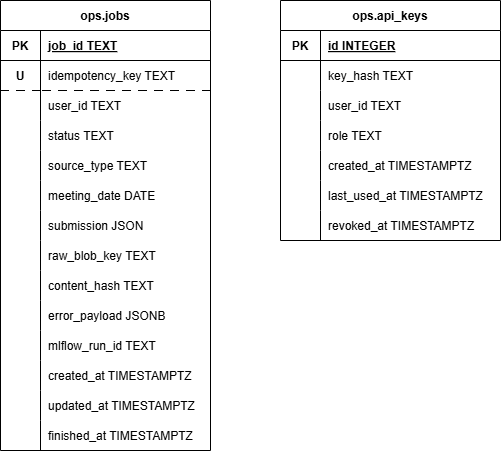

The diagram above was exported from draw.io. Its source (the exported page's mxGraphModel, read from the mxfile embedded in the PNG):
<mxGraphModel dx="1654" dy="918" grid="1" gridSize="10" guides="1" tooltips="1" connect="1" arrows="1" fold="1" page="1" pageScale="1" pageWidth="827" pageHeight="1169" math="0" shadow="0">
  <root>
    <mxCell id="0" />
    <mxCell id="1" parent="0" />
    <mxCell id="Z-DrAXea3oG7KWettfJK-63" parent="1" style="shape=table;startSize=30;container=1;collapsible=1;childLayout=tableLayout;fixedRows=1;rowLines=0;fontStyle=1;align=center;resizeLast=1;" value="ops.jobs" vertex="1">
      <mxGeometry height="450" width="210" x="40" y="40" as="geometry" />
    </mxCell>
    <mxCell id="Z-DrAXea3oG7KWettfJK-64" parent="Z-DrAXea3oG7KWettfJK-63" style="shape=tableRow;horizontal=0;startSize=0;swimlaneHead=0;swimlaneBody=0;fillColor=none;collapsible=0;dropTarget=0;points=[[0,0.5],[1,0.5]];portConstraint=eastwest;strokeColor=inherit;top=0;left=0;right=0;bottom=1;" value="" vertex="1">
      <mxGeometry height="30" width="210" y="30" as="geometry" />
    </mxCell>
    <mxCell id="Z-DrAXea3oG7KWettfJK-65" parent="Z-DrAXea3oG7KWettfJK-64" style="shape=partialRectangle;overflow=hidden;connectable=0;fillColor=none;strokeColor=inherit;top=0;left=0;bottom=0;right=0;fontStyle=1;" value="PK" vertex="1">
      <mxGeometry height="30" width="40" as="geometry">
        <mxRectangle height="30" width="40" as="alternateBounds" />
      </mxGeometry>
    </mxCell>
    <mxCell id="Z-DrAXea3oG7KWettfJK-66" parent="Z-DrAXea3oG7KWettfJK-64" style="shape=partialRectangle;overflow=hidden;connectable=0;fillColor=none;align=left;strokeColor=inherit;top=0;left=0;bottom=0;right=0;spacingLeft=6;fontStyle=5;" value="job_id TEXT " vertex="1">
      <mxGeometry height="30" width="170" x="40" as="geometry">
        <mxRectangle height="30" width="170" as="alternateBounds" />
      </mxGeometry>
    </mxCell>
    <mxCell id="Z-DrAXea3oG7KWettfJK-73" parent="Z-DrAXea3oG7KWettfJK-63" style="shape=tableRow;horizontal=0;startSize=0;swimlaneHead=0;swimlaneBody=0;fillColor=none;collapsible=0;dropTarget=0;points=[[0,0.5],[1,0.5]];portConstraint=eastwest;strokeColor=inherit;top=0;left=0;right=0;bottom=0;" value="" vertex="1">
      <mxGeometry height="30" width="210" y="60" as="geometry" />
    </mxCell>
    <mxCell id="Z-DrAXea3oG7KWettfJK-74" parent="Z-DrAXea3oG7KWettfJK-73" style="shape=partialRectangle;overflow=hidden;connectable=0;fillColor=none;strokeColor=inherit;top=0;left=0;bottom=1;right=0;fontStyle=1;dashed=1;dashPattern=8 8;" value="U" vertex="1">
      <mxGeometry height="30" width="40" as="geometry">
        <mxRectangle height="30" width="40" as="alternateBounds" />
      </mxGeometry>
    </mxCell>
    <mxCell id="Z-DrAXea3oG7KWettfJK-75" parent="Z-DrAXea3oG7KWettfJK-73" style="shape=partialRectangle;overflow=hidden;connectable=0;fillColor=none;align=left;strokeColor=inherit;top=0;left=0;bottom=1;right=0;spacingLeft=6;dashed=1;dashPattern=8 8;" value="idempotency_key TEXT" vertex="1">
      <mxGeometry height="30" width="170" x="40" as="geometry">
        <mxRectangle height="30" width="170" as="alternateBounds" />
      </mxGeometry>
    </mxCell>
    <mxCell id="Z-DrAXea3oG7KWettfJK-67" parent="Z-DrAXea3oG7KWettfJK-63" style="shape=tableRow;horizontal=0;startSize=0;swimlaneHead=0;swimlaneBody=0;fillColor=none;collapsible=0;dropTarget=0;points=[[0,0.5],[1,0.5]];portConstraint=eastwest;strokeColor=inherit;top=0;left=0;right=0;bottom=0;" value="" vertex="1">
      <mxGeometry height="30" width="210" y="90" as="geometry" />
    </mxCell>
    <mxCell id="Z-DrAXea3oG7KWettfJK-68" parent="Z-DrAXea3oG7KWettfJK-67" style="shape=partialRectangle;overflow=hidden;connectable=0;fillColor=none;strokeColor=inherit;top=0;left=0;bottom=0;right=0;" value="" vertex="1">
      <mxGeometry height="30" width="40" as="geometry">
        <mxRectangle height="30" width="40" as="alternateBounds" />
      </mxGeometry>
    </mxCell>
    <mxCell id="Z-DrAXea3oG7KWettfJK-69" parent="Z-DrAXea3oG7KWettfJK-67" style="shape=partialRectangle;overflow=hidden;connectable=0;fillColor=none;align=left;strokeColor=inherit;top=0;left=0;bottom=0;right=0;spacingLeft=6;" value="user_id TEXT" vertex="1">
      <mxGeometry height="30" width="170" x="40" as="geometry">
        <mxRectangle height="30" width="170" as="alternateBounds" />
      </mxGeometry>
    </mxCell>
    <mxCell id="Z-DrAXea3oG7KWettfJK-70" parent="Z-DrAXea3oG7KWettfJK-63" style="shape=tableRow;horizontal=0;startSize=0;swimlaneHead=0;swimlaneBody=0;fillColor=none;collapsible=0;dropTarget=0;points=[[0,0.5],[1,0.5]];portConstraint=eastwest;strokeColor=inherit;top=0;left=0;right=0;bottom=0;" value="" vertex="1">
      <mxGeometry height="30" width="210" y="120" as="geometry" />
    </mxCell>
    <mxCell id="Z-DrAXea3oG7KWettfJK-71" parent="Z-DrAXea3oG7KWettfJK-70" style="shape=partialRectangle;overflow=hidden;connectable=0;fillColor=none;strokeColor=inherit;top=0;left=0;bottom=0;right=0;" value="" vertex="1">
      <mxGeometry height="30" width="40" as="geometry">
        <mxRectangle height="30" width="40" as="alternateBounds" />
      </mxGeometry>
    </mxCell>
    <mxCell id="Z-DrAXea3oG7KWettfJK-72" parent="Z-DrAXea3oG7KWettfJK-70" style="shape=partialRectangle;overflow=hidden;connectable=0;fillColor=none;align=left;strokeColor=inherit;top=0;left=0;bottom=0;right=0;spacingLeft=6;" value="status TEXT" vertex="1">
      <mxGeometry height="30" width="170" x="40" as="geometry">
        <mxRectangle height="30" width="170" as="alternateBounds" />
      </mxGeometry>
    </mxCell>
    <mxCell id="Z-DrAXea3oG7KWettfJK-76" parent="Z-DrAXea3oG7KWettfJK-63" style="shape=tableRow;horizontal=0;startSize=0;swimlaneHead=0;swimlaneBody=0;fillColor=none;collapsible=0;dropTarget=0;points=[[0,0.5],[1,0.5]];portConstraint=eastwest;strokeColor=inherit;top=0;left=0;right=0;bottom=0;" value="" vertex="1">
      <mxGeometry height="30" width="210" y="150" as="geometry" />
    </mxCell>
    <mxCell id="Z-DrAXea3oG7KWettfJK-77" parent="Z-DrAXea3oG7KWettfJK-76" style="shape=partialRectangle;overflow=hidden;connectable=0;fillColor=none;strokeColor=inherit;top=0;left=0;bottom=0;right=0;" value="" vertex="1">
      <mxGeometry height="30" width="40" as="geometry">
        <mxRectangle height="30" width="40" as="alternateBounds" />
      </mxGeometry>
    </mxCell>
    <mxCell id="Z-DrAXea3oG7KWettfJK-78" parent="Z-DrAXea3oG7KWettfJK-76" style="shape=partialRectangle;overflow=hidden;connectable=0;fillColor=none;align=left;strokeColor=inherit;top=0;left=0;bottom=0;right=0;spacingLeft=6;" value="source_type TEXT" vertex="1">
      <mxGeometry height="30" width="170" x="40" as="geometry">
        <mxRectangle height="30" width="170" as="alternateBounds" />
      </mxGeometry>
    </mxCell>
    <mxCell id="Z-DrAXea3oG7KWettfJK-79" parent="Z-DrAXea3oG7KWettfJK-63" style="shape=tableRow;horizontal=0;startSize=0;swimlaneHead=0;swimlaneBody=0;fillColor=none;collapsible=0;dropTarget=0;points=[[0,0.5],[1,0.5]];portConstraint=eastwest;strokeColor=inherit;top=0;left=0;right=0;bottom=0;" value="" vertex="1">
      <mxGeometry height="30" width="210" y="180" as="geometry" />
    </mxCell>
    <mxCell id="Z-DrAXea3oG7KWettfJK-80" parent="Z-DrAXea3oG7KWettfJK-79" style="shape=partialRectangle;overflow=hidden;connectable=0;fillColor=none;strokeColor=inherit;top=0;left=0;bottom=0;right=0;" value="" vertex="1">
      <mxGeometry height="30" width="40" as="geometry">
        <mxRectangle height="30" width="40" as="alternateBounds" />
      </mxGeometry>
    </mxCell>
    <mxCell id="Z-DrAXea3oG7KWettfJK-81" parent="Z-DrAXea3oG7KWettfJK-79" style="shape=partialRectangle;overflow=hidden;connectable=0;fillColor=none;align=left;strokeColor=inherit;top=0;left=0;bottom=0;right=0;spacingLeft=6;" value="meeting_date DATE" vertex="1">
      <mxGeometry height="30" width="170" x="40" as="geometry">
        <mxRectangle height="30" width="170" as="alternateBounds" />
      </mxGeometry>
    </mxCell>
    <mxCell id="Z-DrAXea3oG7KWettfJK-82" parent="Z-DrAXea3oG7KWettfJK-63" style="shape=tableRow;horizontal=0;startSize=0;swimlaneHead=0;swimlaneBody=0;fillColor=none;collapsible=0;dropTarget=0;points=[[0,0.5],[1,0.5]];portConstraint=eastwest;strokeColor=inherit;top=0;left=0;right=0;bottom=0;" value="" vertex="1">
      <mxGeometry height="30" width="210" y="210" as="geometry" />
    </mxCell>
    <mxCell id="Z-DrAXea3oG7KWettfJK-83" parent="Z-DrAXea3oG7KWettfJK-82" style="shape=partialRectangle;overflow=hidden;connectable=0;fillColor=none;strokeColor=inherit;top=0;left=0;bottom=0;right=0;" value="" vertex="1">
      <mxGeometry height="30" width="40" as="geometry">
        <mxRectangle height="30" width="40" as="alternateBounds" />
      </mxGeometry>
    </mxCell>
    <mxCell id="Z-DrAXea3oG7KWettfJK-84" parent="Z-DrAXea3oG7KWettfJK-82" style="shape=partialRectangle;overflow=hidden;connectable=0;fillColor=none;align=left;strokeColor=inherit;top=0;left=0;bottom=0;right=0;spacingLeft=6;" value="submission JSON" vertex="1">
      <mxGeometry height="30" width="170" x="40" as="geometry">
        <mxRectangle height="30" width="170" as="alternateBounds" />
      </mxGeometry>
    </mxCell>
    <mxCell id="Z-DrAXea3oG7KWettfJK-85" parent="Z-DrAXea3oG7KWettfJK-63" style="shape=tableRow;horizontal=0;startSize=0;swimlaneHead=0;swimlaneBody=0;fillColor=none;collapsible=0;dropTarget=0;points=[[0,0.5],[1,0.5]];portConstraint=eastwest;strokeColor=inherit;top=0;left=0;right=0;bottom=0;" value="" vertex="1">
      <mxGeometry height="30" width="210" y="240" as="geometry" />
    </mxCell>
    <mxCell id="Z-DrAXea3oG7KWettfJK-86" parent="Z-DrAXea3oG7KWettfJK-85" style="shape=partialRectangle;overflow=hidden;connectable=0;fillColor=none;strokeColor=inherit;top=0;left=0;bottom=0;right=0;" value="" vertex="1">
      <mxGeometry height="30" width="40" as="geometry">
        <mxRectangle height="30" width="40" as="alternateBounds" />
      </mxGeometry>
    </mxCell>
    <mxCell id="Z-DrAXea3oG7KWettfJK-87" parent="Z-DrAXea3oG7KWettfJK-85" style="shape=partialRectangle;overflow=hidden;connectable=0;fillColor=none;align=left;strokeColor=inherit;top=0;left=0;bottom=0;right=0;spacingLeft=6;" value="raw_blob_key TEXT" vertex="1">
      <mxGeometry height="30" width="170" x="40" as="geometry">
        <mxRectangle height="30" width="170" as="alternateBounds" />
      </mxGeometry>
    </mxCell>
    <mxCell id="Z-DrAXea3oG7KWettfJK-88" parent="Z-DrAXea3oG7KWettfJK-63" style="shape=tableRow;horizontal=0;startSize=0;swimlaneHead=0;swimlaneBody=0;fillColor=none;collapsible=0;dropTarget=0;points=[[0,0.5],[1,0.5]];portConstraint=eastwest;strokeColor=inherit;top=0;left=0;right=0;bottom=0;" value="" vertex="1">
      <mxGeometry height="30" width="210" y="270" as="geometry" />
    </mxCell>
    <mxCell id="Z-DrAXea3oG7KWettfJK-89" parent="Z-DrAXea3oG7KWettfJK-88" style="shape=partialRectangle;overflow=hidden;connectable=0;fillColor=none;strokeColor=inherit;top=0;left=0;bottom=0;right=0;" value="" vertex="1">
      <mxGeometry height="30" width="40" as="geometry">
        <mxRectangle height="30" width="40" as="alternateBounds" />
      </mxGeometry>
    </mxCell>
    <mxCell id="Z-DrAXea3oG7KWettfJK-90" parent="Z-DrAXea3oG7KWettfJK-88" style="shape=partialRectangle;overflow=hidden;connectable=0;fillColor=none;align=left;strokeColor=inherit;top=0;left=0;bottom=0;right=0;spacingLeft=6;" value="content_hash TEXT" vertex="1">
      <mxGeometry height="30" width="170" x="40" as="geometry">
        <mxRectangle height="30" width="170" as="alternateBounds" />
      </mxGeometry>
    </mxCell>
    <mxCell id="Z-DrAXea3oG7KWettfJK-91" parent="Z-DrAXea3oG7KWettfJK-63" style="shape=tableRow;horizontal=0;startSize=0;swimlaneHead=0;swimlaneBody=0;fillColor=none;collapsible=0;dropTarget=0;points=[[0,0.5],[1,0.5]];portConstraint=eastwest;strokeColor=inherit;top=0;left=0;right=0;bottom=0;" value="" vertex="1">
      <mxGeometry height="30" width="210" y="300" as="geometry" />
    </mxCell>
    <mxCell id="Z-DrAXea3oG7KWettfJK-92" parent="Z-DrAXea3oG7KWettfJK-91" style="shape=partialRectangle;overflow=hidden;connectable=0;fillColor=none;strokeColor=inherit;top=0;left=0;bottom=0;right=0;" value="" vertex="1">
      <mxGeometry height="30" width="40" as="geometry">
        <mxRectangle height="30" width="40" as="alternateBounds" />
      </mxGeometry>
    </mxCell>
    <mxCell id="Z-DrAXea3oG7KWettfJK-93" parent="Z-DrAXea3oG7KWettfJK-91" style="shape=partialRectangle;overflow=hidden;connectable=0;fillColor=none;align=left;strokeColor=inherit;top=0;left=0;bottom=0;right=0;spacingLeft=6;" value="error_payload JSONB" vertex="1">
      <mxGeometry height="30" width="170" x="40" as="geometry">
        <mxRectangle height="30" width="170" as="alternateBounds" />
      </mxGeometry>
    </mxCell>
    <mxCell id="Z-DrAXea3oG7KWettfJK-94" parent="Z-DrAXea3oG7KWettfJK-63" style="shape=tableRow;horizontal=0;startSize=0;swimlaneHead=0;swimlaneBody=0;fillColor=none;collapsible=0;dropTarget=0;points=[[0,0.5],[1,0.5]];portConstraint=eastwest;strokeColor=inherit;top=0;left=0;right=0;bottom=0;" value="" vertex="1">
      <mxGeometry height="30" width="210" y="330" as="geometry" />
    </mxCell>
    <mxCell id="Z-DrAXea3oG7KWettfJK-95" parent="Z-DrAXea3oG7KWettfJK-94" style="shape=partialRectangle;overflow=hidden;connectable=0;fillColor=none;strokeColor=inherit;top=0;left=0;bottom=0;right=0;" value="" vertex="1">
      <mxGeometry height="30" width="40" as="geometry">
        <mxRectangle height="30" width="40" as="alternateBounds" />
      </mxGeometry>
    </mxCell>
    <mxCell id="Z-DrAXea3oG7KWettfJK-96" parent="Z-DrAXea3oG7KWettfJK-94" style="shape=partialRectangle;overflow=hidden;connectable=0;fillColor=none;align=left;strokeColor=inherit;top=0;left=0;bottom=0;right=0;spacingLeft=6;" value="mlflow_run_id TEXT" vertex="1">
      <mxGeometry height="30" width="170" x="40" as="geometry">
        <mxRectangle height="30" width="170" as="alternateBounds" />
      </mxGeometry>
    </mxCell>
    <mxCell id="Z-DrAXea3oG7KWettfJK-97" parent="Z-DrAXea3oG7KWettfJK-63" style="shape=tableRow;horizontal=0;startSize=0;swimlaneHead=0;swimlaneBody=0;fillColor=none;collapsible=0;dropTarget=0;points=[[0,0.5],[1,0.5]];portConstraint=eastwest;strokeColor=inherit;top=0;left=0;right=0;bottom=0;" value="" vertex="1">
      <mxGeometry height="30" width="210" y="360" as="geometry" />
    </mxCell>
    <mxCell id="Z-DrAXea3oG7KWettfJK-98" parent="Z-DrAXea3oG7KWettfJK-97" style="shape=partialRectangle;overflow=hidden;connectable=0;fillColor=none;strokeColor=inherit;top=0;left=0;bottom=0;right=0;" value="" vertex="1">
      <mxGeometry height="30" width="40" as="geometry">
        <mxRectangle height="30" width="40" as="alternateBounds" />
      </mxGeometry>
    </mxCell>
    <mxCell id="Z-DrAXea3oG7KWettfJK-99" parent="Z-DrAXea3oG7KWettfJK-97" style="shape=partialRectangle;overflow=hidden;connectable=0;fillColor=none;align=left;strokeColor=inherit;top=0;left=0;bottom=0;right=0;spacingLeft=6;" value="created_at TIMESTAMPTZ" vertex="1">
      <mxGeometry height="30" width="170" x="40" as="geometry">
        <mxRectangle height="30" width="170" as="alternateBounds" />
      </mxGeometry>
    </mxCell>
    <mxCell id="Z-DrAXea3oG7KWettfJK-100" parent="Z-DrAXea3oG7KWettfJK-63" style="shape=tableRow;horizontal=0;startSize=0;swimlaneHead=0;swimlaneBody=0;fillColor=none;collapsible=0;dropTarget=0;points=[[0,0.5],[1,0.5]];portConstraint=eastwest;strokeColor=inherit;top=0;left=0;right=0;bottom=0;" value="" vertex="1">
      <mxGeometry height="30" width="210" y="390" as="geometry" />
    </mxCell>
    <mxCell id="Z-DrAXea3oG7KWettfJK-101" parent="Z-DrAXea3oG7KWettfJK-100" style="shape=partialRectangle;overflow=hidden;connectable=0;fillColor=none;strokeColor=inherit;top=0;left=0;bottom=0;right=0;" value="" vertex="1">
      <mxGeometry height="30" width="40" as="geometry">
        <mxRectangle height="30" width="40" as="alternateBounds" />
      </mxGeometry>
    </mxCell>
    <mxCell id="Z-DrAXea3oG7KWettfJK-102" parent="Z-DrAXea3oG7KWettfJK-100" style="shape=partialRectangle;overflow=hidden;connectable=0;fillColor=none;align=left;strokeColor=inherit;top=0;left=0;bottom=0;right=0;spacingLeft=6;" value="updated_at TIMESTAMPTZ" vertex="1">
      <mxGeometry height="30" width="170" x="40" as="geometry">
        <mxRectangle height="30" width="170" as="alternateBounds" />
      </mxGeometry>
    </mxCell>
    <mxCell id="Z-DrAXea3oG7KWettfJK-103" parent="Z-DrAXea3oG7KWettfJK-63" style="shape=tableRow;horizontal=0;startSize=0;swimlaneHead=0;swimlaneBody=0;fillColor=none;collapsible=0;dropTarget=0;points=[[0,0.5],[1,0.5]];portConstraint=eastwest;strokeColor=inherit;top=0;left=0;right=0;bottom=0;" value="" vertex="1">
      <mxGeometry height="30" width="210" y="420" as="geometry" />
    </mxCell>
    <mxCell id="Z-DrAXea3oG7KWettfJK-104" parent="Z-DrAXea3oG7KWettfJK-103" style="shape=partialRectangle;overflow=hidden;connectable=0;fillColor=none;strokeColor=inherit;top=0;left=0;bottom=0;right=0;" value="" vertex="1">
      <mxGeometry height="30" width="40" as="geometry">
        <mxRectangle height="30" width="40" as="alternateBounds" />
      </mxGeometry>
    </mxCell>
    <mxCell id="Z-DrAXea3oG7KWettfJK-105" parent="Z-DrAXea3oG7KWettfJK-103" style="shape=partialRectangle;overflow=hidden;connectable=0;fillColor=none;align=left;strokeColor=inherit;top=0;left=0;bottom=0;right=0;spacingLeft=6;" value="finished_at TIMESTAMPTZ" vertex="1">
      <mxGeometry height="30" width="170" x="40" as="geometry">
        <mxRectangle height="30" width="170" as="alternateBounds" />
      </mxGeometry>
    </mxCell>
    <mxCell id="Z-DrAXea3oG7KWettfJK-106" parent="1" style="shape=table;startSize=30;container=1;collapsible=1;childLayout=tableLayout;fixedRows=1;rowLines=0;fontStyle=1;align=center;resizeLast=1;" value="ops.api_keys" vertex="1">
      <mxGeometry height="240" width="220" x="320" y="40" as="geometry" />
    </mxCell>
    <mxCell id="Z-DrAXea3oG7KWettfJK-107" parent="Z-DrAXea3oG7KWettfJK-106" style="shape=tableRow;horizontal=0;startSize=0;swimlaneHead=0;swimlaneBody=0;fillColor=none;collapsible=0;dropTarget=0;points=[[0,0.5],[1,0.5]];portConstraint=eastwest;strokeColor=inherit;top=0;left=0;right=0;bottom=1;" value="" vertex="1">
      <mxGeometry height="30" width="220" y="30" as="geometry" />
    </mxCell>
    <mxCell id="Z-DrAXea3oG7KWettfJK-108" parent="Z-DrAXea3oG7KWettfJK-107" style="shape=partialRectangle;overflow=hidden;connectable=0;fillColor=none;strokeColor=inherit;top=0;left=0;bottom=0;right=0;fontStyle=1;" value="PK" vertex="1">
      <mxGeometry height="30" width="40" as="geometry">
        <mxRectangle height="30" width="40" as="alternateBounds" />
      </mxGeometry>
    </mxCell>
    <mxCell id="Z-DrAXea3oG7KWettfJK-109" parent="Z-DrAXea3oG7KWettfJK-107" style="shape=partialRectangle;overflow=hidden;connectable=0;fillColor=none;align=left;strokeColor=inherit;top=0;left=0;bottom=0;right=0;spacingLeft=6;fontStyle=5;" value="id INTEGER " vertex="1">
      <mxGeometry height="30" width="180" x="40" as="geometry">
        <mxRectangle height="30" width="180" as="alternateBounds" />
      </mxGeometry>
    </mxCell>
    <mxCell id="Z-DrAXea3oG7KWettfJK-110" parent="Z-DrAXea3oG7KWettfJK-106" style="shape=tableRow;horizontal=0;startSize=0;swimlaneHead=0;swimlaneBody=0;fillColor=none;collapsible=0;dropTarget=0;points=[[0,0.5],[1,0.5]];portConstraint=eastwest;strokeColor=inherit;top=0;left=0;right=0;bottom=0;" value="" vertex="1">
      <mxGeometry height="30" width="220" y="60" as="geometry" />
    </mxCell>
    <mxCell id="Z-DrAXea3oG7KWettfJK-111" parent="Z-DrAXea3oG7KWettfJK-110" style="shape=partialRectangle;overflow=hidden;connectable=0;fillColor=none;strokeColor=inherit;top=0;left=0;bottom=0;right=0;" value="" vertex="1">
      <mxGeometry height="30" width="40" as="geometry">
        <mxRectangle height="30" width="40" as="alternateBounds" />
      </mxGeometry>
    </mxCell>
    <mxCell id="Z-DrAXea3oG7KWettfJK-112" parent="Z-DrAXea3oG7KWettfJK-110" style="shape=partialRectangle;overflow=hidden;connectable=0;fillColor=none;align=left;strokeColor=inherit;top=0;left=0;bottom=0;right=0;spacingLeft=6;" value="key_hash TEXT" vertex="1">
      <mxGeometry height="30" width="180" x="40" as="geometry">
        <mxRectangle height="30" width="180" as="alternateBounds" />
      </mxGeometry>
    </mxCell>
    <mxCell id="Z-DrAXea3oG7KWettfJK-113" parent="Z-DrAXea3oG7KWettfJK-106" style="shape=tableRow;horizontal=0;startSize=0;swimlaneHead=0;swimlaneBody=0;fillColor=none;collapsible=0;dropTarget=0;points=[[0,0.5],[1,0.5]];portConstraint=eastwest;strokeColor=inherit;top=0;left=0;right=0;bottom=0;" value="" vertex="1">
      <mxGeometry height="30" width="220" y="90" as="geometry" />
    </mxCell>
    <mxCell id="Z-DrAXea3oG7KWettfJK-114" parent="Z-DrAXea3oG7KWettfJK-113" style="shape=partialRectangle;overflow=hidden;connectable=0;fillColor=none;strokeColor=inherit;top=0;left=0;bottom=0;right=0;" value="" vertex="1">
      <mxGeometry height="30" width="40" as="geometry">
        <mxRectangle height="30" width="40" as="alternateBounds" />
      </mxGeometry>
    </mxCell>
    <mxCell id="Z-DrAXea3oG7KWettfJK-115" parent="Z-DrAXea3oG7KWettfJK-113" style="shape=partialRectangle;overflow=hidden;connectable=0;fillColor=none;align=left;strokeColor=inherit;top=0;left=0;bottom=0;right=0;spacingLeft=6;" value="user_id TEXT" vertex="1">
      <mxGeometry height="30" width="180" x="40" as="geometry">
        <mxRectangle height="30" width="180" as="alternateBounds" />
      </mxGeometry>
    </mxCell>
    <mxCell id="Z-DrAXea3oG7KWettfJK-116" parent="Z-DrAXea3oG7KWettfJK-106" style="shape=tableRow;horizontal=0;startSize=0;swimlaneHead=0;swimlaneBody=0;fillColor=none;collapsible=0;dropTarget=0;points=[[0,0.5],[1,0.5]];portConstraint=eastwest;strokeColor=inherit;top=0;left=0;right=0;bottom=0;" value="" vertex="1">
      <mxGeometry height="30" width="220" y="120" as="geometry" />
    </mxCell>
    <mxCell id="Z-DrAXea3oG7KWettfJK-117" parent="Z-DrAXea3oG7KWettfJK-116" style="shape=partialRectangle;overflow=hidden;connectable=0;fillColor=none;strokeColor=inherit;top=0;left=0;bottom=0;right=0;" value="" vertex="1">
      <mxGeometry height="30" width="40" as="geometry">
        <mxRectangle height="30" width="40" as="alternateBounds" />
      </mxGeometry>
    </mxCell>
    <mxCell id="Z-DrAXea3oG7KWettfJK-118" parent="Z-DrAXea3oG7KWettfJK-116" style="shape=partialRectangle;overflow=hidden;connectable=0;fillColor=none;align=left;strokeColor=inherit;top=0;left=0;bottom=0;right=0;spacingLeft=6;" value="role TEXT" vertex="1">
      <mxGeometry height="30" width="180" x="40" as="geometry">
        <mxRectangle height="30" width="180" as="alternateBounds" />
      </mxGeometry>
    </mxCell>
    <mxCell id="Z-DrAXea3oG7KWettfJK-119" parent="Z-DrAXea3oG7KWettfJK-106" style="shape=tableRow;horizontal=0;startSize=0;swimlaneHead=0;swimlaneBody=0;fillColor=none;collapsible=0;dropTarget=0;points=[[0,0.5],[1,0.5]];portConstraint=eastwest;strokeColor=inherit;top=0;left=0;right=0;bottom=0;" value="" vertex="1">
      <mxGeometry height="30" width="220" y="150" as="geometry" />
    </mxCell>
    <mxCell id="Z-DrAXea3oG7KWettfJK-120" parent="Z-DrAXea3oG7KWettfJK-119" style="shape=partialRectangle;overflow=hidden;connectable=0;fillColor=none;strokeColor=inherit;top=0;left=0;bottom=0;right=0;" value="" vertex="1">
      <mxGeometry height="30" width="40" as="geometry">
        <mxRectangle height="30" width="40" as="alternateBounds" />
      </mxGeometry>
    </mxCell>
    <mxCell id="Z-DrAXea3oG7KWettfJK-121" parent="Z-DrAXea3oG7KWettfJK-119" style="shape=partialRectangle;overflow=hidden;connectable=0;fillColor=none;align=left;strokeColor=inherit;top=0;left=0;bottom=0;right=0;spacingLeft=6;" value="created_at TIMESTAMPTZ" vertex="1">
      <mxGeometry height="30" width="180" x="40" as="geometry">
        <mxRectangle height="30" width="180" as="alternateBounds" />
      </mxGeometry>
    </mxCell>
    <mxCell id="Z-DrAXea3oG7KWettfJK-122" parent="Z-DrAXea3oG7KWettfJK-106" style="shape=tableRow;horizontal=0;startSize=0;swimlaneHead=0;swimlaneBody=0;fillColor=none;collapsible=0;dropTarget=0;points=[[0,0.5],[1,0.5]];portConstraint=eastwest;strokeColor=inherit;top=0;left=0;right=0;bottom=0;" value="" vertex="1">
      <mxGeometry height="30" width="220" y="180" as="geometry" />
    </mxCell>
    <mxCell id="Z-DrAXea3oG7KWettfJK-123" parent="Z-DrAXea3oG7KWettfJK-122" style="shape=partialRectangle;overflow=hidden;connectable=0;fillColor=none;strokeColor=inherit;top=0;left=0;bottom=0;right=0;" value="" vertex="1">
      <mxGeometry height="30" width="40" as="geometry">
        <mxRectangle height="30" width="40" as="alternateBounds" />
      </mxGeometry>
    </mxCell>
    <mxCell id="Z-DrAXea3oG7KWettfJK-124" parent="Z-DrAXea3oG7KWettfJK-122" style="shape=partialRectangle;overflow=hidden;connectable=0;fillColor=none;align=left;strokeColor=inherit;top=0;left=0;bottom=0;right=0;spacingLeft=6;" value="last_used_at TIMESTAMPTZ" vertex="1">
      <mxGeometry height="30" width="180" x="40" as="geometry">
        <mxRectangle height="30" width="180" as="alternateBounds" />
      </mxGeometry>
    </mxCell>
    <mxCell id="Z-DrAXea3oG7KWettfJK-125" parent="Z-DrAXea3oG7KWettfJK-106" style="shape=tableRow;horizontal=0;startSize=0;swimlaneHead=0;swimlaneBody=0;fillColor=none;collapsible=0;dropTarget=0;points=[[0,0.5],[1,0.5]];portConstraint=eastwest;strokeColor=inherit;top=0;left=0;right=0;bottom=0;" value="" vertex="1">
      <mxGeometry height="30" width="220" y="210" as="geometry" />
    </mxCell>
    <mxCell id="Z-DrAXea3oG7KWettfJK-126" parent="Z-DrAXea3oG7KWettfJK-125" style="shape=partialRectangle;overflow=hidden;connectable=0;fillColor=none;strokeColor=inherit;top=0;left=0;bottom=0;right=0;" value="" vertex="1">
      <mxGeometry height="30" width="40" as="geometry">
        <mxRectangle height="30" width="40" as="alternateBounds" />
      </mxGeometry>
    </mxCell>
    <mxCell id="Z-DrAXea3oG7KWettfJK-127" parent="Z-DrAXea3oG7KWettfJK-125" style="shape=partialRectangle;overflow=hidden;connectable=0;fillColor=none;align=left;strokeColor=inherit;top=0;left=0;bottom=0;right=0;spacingLeft=6;" value="revoked_at TIMESTAMPTZ" vertex="1">
      <mxGeometry height="30" width="180" x="40" as="geometry">
        <mxRectangle height="30" width="180" as="alternateBounds" />
      </mxGeometry>
    </mxCell>
  </root>
</mxGraphModel>